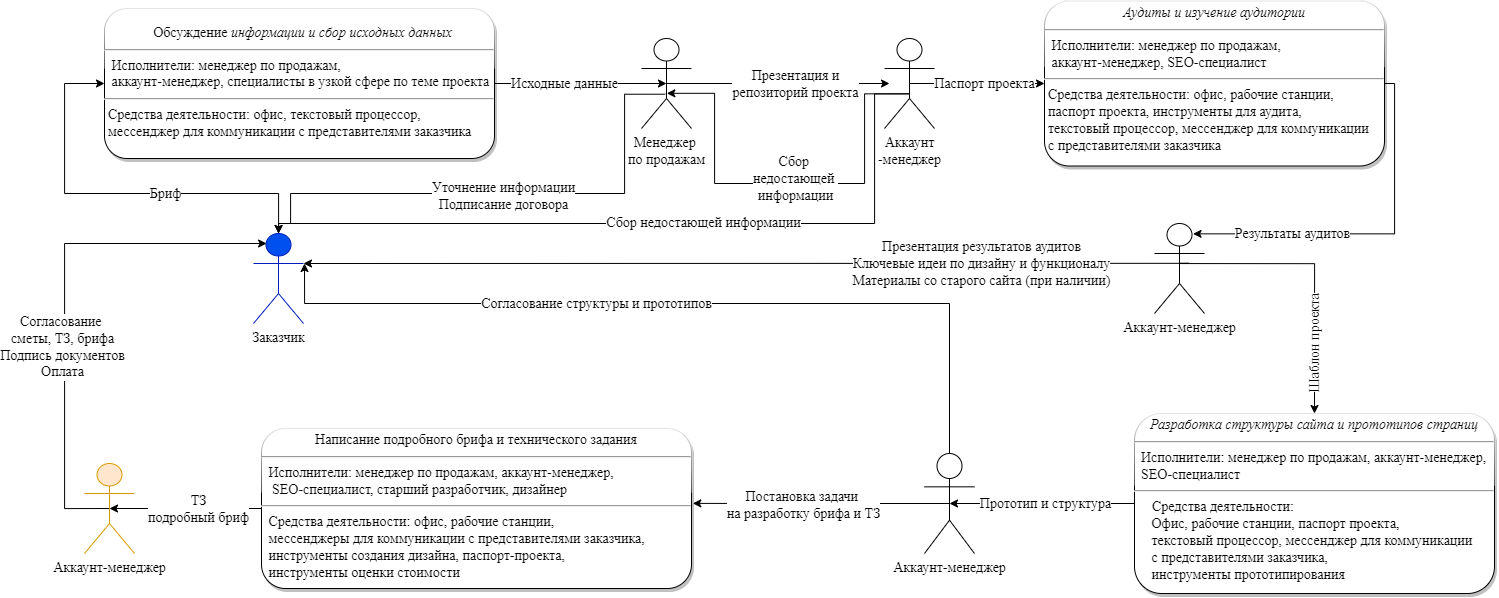

The diagram above was exported from draw.io. Its source (the exported page's mxGraphModel, read from the mxfile embedded in the PNG):
<mxGraphModel dx="1225" dy="1558" grid="1" gridSize="10" guides="1" tooltips="1" connect="1" arrows="1" fold="1" page="1" pageScale="1" pageWidth="827" pageHeight="1169" math="0" shadow="0">
  <root>
    <mxCell id="0" />
    <mxCell id="1" parent="0" />
    <mxCell id="F49-W-G-PR1nYqyDW-F6-1" style="edgeStyle=orthogonalEdgeStyle;rounded=0;orthogonalLoop=1;jettySize=auto;html=1;entryX=0.771;entryY=0.115;entryDx=0;entryDy=0;entryPerimeter=0;fontFamily=Times New Roman;fontSize=14;" edge="1" parent="1" source="F49-W-G-PR1nYqyDW-F6-3" target="F49-W-G-PR1nYqyDW-F6-29">
      <mxGeometry relative="1" as="geometry">
        <Array as="points">
          <mxPoint x="1530" y="150" />
          <mxPoint x="1530" y="300" />
        </Array>
      </mxGeometry>
    </mxCell>
    <mxCell id="F49-W-G-PR1nYqyDW-F6-2" value="Результаты аудитов" style="edgeLabel;html=1;align=center;verticalAlign=middle;resizable=0;points=[];fontFamily=Times New Roman;fontSize=14;" vertex="1" connectable="0" parent="F49-W-G-PR1nYqyDW-F6-1">
      <mxGeometry x="0.5933" y="-3" relative="1" as="geometry">
        <mxPoint x="26" y="3" as="offset" />
      </mxGeometry>
    </mxCell>
    <mxCell id="F49-W-G-PR1nYqyDW-F6-3" value="&lt;p style=&quot;margin: 4px 0px 0px; text-align: center; font-size: 14px;&quot;&gt;&lt;i style=&quot;font-size: 14px;&quot;&gt;Аудиты и изучение аудитории&lt;/i&gt;&lt;/p&gt;&lt;hr style=&quot;font-size: 14px;&quot;&gt;&lt;p style=&quot;margin: 0px 0px 0px 4px; font-size: 14px;&quot;&gt;&amp;nbsp;Исполнители: менеджер по продажам, &lt;br style=&quot;font-size: 14px;&quot;&gt;&amp;nbsp;аккаунт-менеджер, SEO-специалист&lt;br style=&quot;font-size: 14px;&quot;&gt;&lt;/p&gt;&lt;hr style=&quot;font-size: 14px;&quot;&gt;&lt;p style=&quot;margin: 0px 0px 0px 4px; font-size: 14px;&quot;&gt;Средства деятельности: офис, рабочие станции, &lt;br style=&quot;font-size: 14px;&quot;&gt;паспорт проекта, инструменты для аудита,&amp;nbsp;&lt;br style=&quot;font-size: 14px;&quot;&gt;текстовый процессор, мессенджер для коммуникации &lt;br style=&quot;font-size: 14px;&quot;&gt;с представителями заказчика&lt;/p&gt;" style="verticalAlign=top;align=left;overflow=fill;fontSize=14;fontFamily=Times New Roman;html=1;glass=1;shadow=1;rounded=1;" vertex="1" parent="1">
      <mxGeometry x="1180" y="67.5" width="340" height="165" as="geometry" />
    </mxCell>
    <mxCell id="vKwuGncyjREPLkr5t4dB-4" style="edgeStyle=orthogonalEdgeStyle;rounded=0;orthogonalLoop=1;jettySize=auto;html=1;entryX=0.5;entryY=0.5;entryDx=0;entryDy=0;entryPerimeter=0;fontFamily=Times New Roman;fontSize=14;" edge="1" parent="1" source="F49-W-G-PR1nYqyDW-F6-4" target="vKwuGncyjREPLkr5t4dB-1">
      <mxGeometry relative="1" as="geometry" />
    </mxCell>
    <mxCell id="vKwuGncyjREPLkr5t4dB-6" value="ТЗ&lt;br&gt;подробный бриф" style="edgeLabel;html=1;align=center;verticalAlign=middle;resizable=0;points=[];fontSize=14;fontFamily=Times New Roman;" vertex="1" connectable="0" parent="vKwuGncyjREPLkr5t4dB-4">
      <mxGeometry x="-0.1617" relative="1" as="geometry">
        <mxPoint as="offset" />
      </mxGeometry>
    </mxCell>
    <mxCell id="F49-W-G-PR1nYqyDW-F6-4" value="&lt;p style=&quot;margin: 4px 0px 0px; text-align: center; font-size: 14px;&quot;&gt;&lt;span style=&quot;font-size: 14px;&quot;&gt;Написание подробного брифа и технического задания&lt;/span&gt;&lt;br style=&quot;font-size: 14px;&quot;&gt;&lt;/p&gt;&lt;hr style=&quot;font-size: 14px;&quot;&gt;&lt;p style=&quot;margin: 0px 0px 0px 4px; font-size: 14px;&quot;&gt;&amp;nbsp;Исполнители: менеджер по продажам, аккаунт-менеджер, &lt;br&gt;&amp;nbsp; SEO-специалист, старший разработчик, дизайнер&lt;br style=&quot;font-size: 14px;&quot;&gt;&lt;/p&gt;&lt;hr style=&quot;font-size: 14px;&quot;&gt;&lt;p style=&quot;margin: 0px 0px 0px 4px; font-size: 14px;&quot;&gt;&amp;nbsp;Средства деятельности: офис, рабочие станции, &lt;br style=&quot;font-size: 14px;&quot;&gt;&amp;nbsp;мессенджеры для коммуникации с представителями заказчика, &lt;br&gt;&amp;nbsp;инструменты создания дизайна, паспорт-проекта, &lt;br&gt;&amp;nbsp;инструменты оценки стоимости&lt;br style=&quot;font-size: 14px;&quot;&gt;&amp;nbsp;&lt;/p&gt;" style="verticalAlign=top;align=left;overflow=fill;fontSize=14;fontFamily=Times New Roman;html=1;glass=1;shadow=1;rounded=1;" vertex="1" parent="1">
      <mxGeometry x="397" y="495" width="430" height="160" as="geometry" />
    </mxCell>
    <mxCell id="F49-W-G-PR1nYqyDW-F6-5" style="edgeStyle=orthogonalEdgeStyle;rounded=0;orthogonalLoop=1;jettySize=auto;html=1;entryX=0;entryY=0.5;entryDx=0;entryDy=0;fontFamily=Times New Roman;fontSize=14;" edge="1" parent="1" source="F49-W-G-PR1nYqyDW-F6-7" target="F49-W-G-PR1nYqyDW-F6-12">
      <mxGeometry relative="1" as="geometry">
        <Array as="points">
          <mxPoint x="414" y="260" />
          <mxPoint x="200" y="260" />
          <mxPoint x="200" y="150" />
        </Array>
      </mxGeometry>
    </mxCell>
    <mxCell id="F49-W-G-PR1nYqyDW-F6-6" value="Бриф" style="edgeLabel;html=1;align=center;verticalAlign=middle;resizable=0;points=[];fontFamily=Times New Roman;fontSize=14;" vertex="1" connectable="0" parent="F49-W-G-PR1nYqyDW-F6-5">
      <mxGeometry x="-0.1306" y="3" relative="1" as="geometry">
        <mxPoint x="22" y="-3" as="offset" />
      </mxGeometry>
    </mxCell>
    <mxCell id="F49-W-G-PR1nYqyDW-F6-7" value="&lt;font color=&quot;#000000&quot;&gt;Заказчик&lt;/font&gt;" style="shape=umlActor;verticalLabelPosition=bottom;verticalAlign=top;html=1;fontFamily=Times New Roman;fontSize=14;fillColor=#0050ef;fontColor=#ffffff;strokeColor=#001DBC;" vertex="1" parent="1">
      <mxGeometry x="389" y="300" width="50" height="90" as="geometry" />
    </mxCell>
    <mxCell id="BfBsQDsL0KxYVZUrQ6Tm-2" style="edgeStyle=orthogonalEdgeStyle;rounded=0;orthogonalLoop=1;jettySize=auto;html=1;entryX=1.003;entryY=0.468;entryDx=0;entryDy=0;entryPerimeter=0;fontFamily=Times New Roman;fontSize=14;exitX=0.5;exitY=0.5;exitDx=0;exitDy=0;exitPerimeter=0;" edge="1" parent="1" source="F49-W-G-PR1nYqyDW-F6-8" target="F49-W-G-PR1nYqyDW-F6-4">
      <mxGeometry relative="1" as="geometry">
        <Array as="points">
          <mxPoint x="921" y="570" />
        </Array>
      </mxGeometry>
    </mxCell>
    <mxCell id="S_IWnG5ooVrKIDoPLpB4-1" value="Постановка задачи &lt;br&gt;на разработку брифа и ТЗ" style="edgeLabel;html=1;align=center;verticalAlign=middle;resizable=0;points=[];fontSize=14;fontFamily=Times New Roman;" vertex="1" connectable="0" parent="BfBsQDsL0KxYVZUrQ6Tm-2">
      <mxGeometry x="0.1436" y="1" relative="1" as="geometry">
        <mxPoint as="offset" />
      </mxGeometry>
    </mxCell>
    <mxCell id="BfBsQDsL0KxYVZUrQ6Tm-3" style="edgeStyle=orthogonalEdgeStyle;rounded=0;orthogonalLoop=1;jettySize=auto;html=1;fontFamily=Times New Roman;fontSize=14;" edge="1" parent="1" source="F49-W-G-PR1nYqyDW-F6-8">
      <mxGeometry relative="1" as="geometry">
        <mxPoint x="440" y="330" as="targetPoint" />
        <Array as="points">
          <mxPoint x="1085" y="370" />
          <mxPoint x="440" y="370" />
        </Array>
      </mxGeometry>
    </mxCell>
    <mxCell id="BfBsQDsL0KxYVZUrQ6Tm-4" value="Согласование структуры и прототипов" style="edgeLabel;html=1;align=center;verticalAlign=middle;resizable=0;points=[];fontSize=14;fontFamily=Times New Roman;" vertex="1" connectable="0" parent="BfBsQDsL0KxYVZUrQ6Tm-3">
      <mxGeometry x="0.2057" relative="1" as="geometry">
        <mxPoint as="offset" />
      </mxGeometry>
    </mxCell>
    <mxCell id="F49-W-G-PR1nYqyDW-F6-8" value="Аккаунт-менеджер" style="shape=umlActor;verticalLabelPosition=bottom;verticalAlign=top;html=1;fontFamily=Times New Roman;fontSize=14;" vertex="1" parent="1">
      <mxGeometry x="1060" y="520" width="50" height="100" as="geometry" />
    </mxCell>
    <mxCell id="BfBsQDsL0KxYVZUrQ6Tm-1" style="edgeStyle=orthogonalEdgeStyle;rounded=0;orthogonalLoop=1;jettySize=auto;html=1;entryX=0.5;entryY=0.5;entryDx=0;entryDy=0;entryPerimeter=0;fontFamily=Times New Roman;fontSize=14;" edge="1" parent="1" source="F49-W-G-PR1nYqyDW-F6-9" target="F49-W-G-PR1nYqyDW-F6-8">
      <mxGeometry relative="1" as="geometry" />
    </mxCell>
    <mxCell id="S_IWnG5ooVrKIDoPLpB4-5" value="Прототип и структура" style="edgeLabel;html=1;align=center;verticalAlign=middle;resizable=0;points=[];fontSize=14;fontFamily=Times New Roman;" vertex="1" connectable="0" parent="BfBsQDsL0KxYVZUrQ6Tm-1">
      <mxGeometry x="-0.1961" y="1" relative="1" as="geometry">
        <mxPoint x="-15" y="-1" as="offset" />
      </mxGeometry>
    </mxCell>
    <mxCell id="F49-W-G-PR1nYqyDW-F6-9" value="&lt;p style=&quot;margin: 4px 0px 0px; text-align: center; font-size: 14px;&quot;&gt;&lt;i style=&quot;font-size: 14px;&quot;&gt;&lt;font style=&quot;font-size: 14px;&quot;&gt;Разработка структуры сайта и прототипов страниц&lt;/font&gt;&lt;/i&gt;&lt;/p&gt;&lt;hr style=&quot;font-size: 14px;&quot;&gt;&lt;p style=&quot;margin: 0px 0px 0px 4px; font-size: 14px;&quot;&gt;&lt;/p&gt;&lt;font style=&quot;font-size: 14px;&quot;&gt;&amp;nbsp; Исполнители: менеджер по продажам, аккаунт-менеджер,&amp;nbsp;&lt;br style=&quot;font-size: 14px;&quot;&gt;&amp;nbsp; SEO-специалист&lt;br style=&quot;font-size: 14px;&quot;&gt;&lt;/font&gt;&lt;hr style=&quot;font-size: 14px;&quot;&gt;&lt;p style=&quot;margin: 0px 0px 0px 4px; font-size: 14px;&quot;&gt;&lt;font style=&quot;font-size: 14px;&quot;&gt;&amp;nbsp; &amp;nbsp; Средства деятельности:&amp;nbsp;&lt;/font&gt;&lt;/p&gt;&lt;font style=&quot;font-size: 14px;&quot;&gt;&amp;nbsp; &amp;nbsp; &amp;nbsp;Офис, рабочие станции,&amp;nbsp;&lt;/font&gt;&lt;font style=&quot;font-size: 14px;&quot;&gt;паспорт проекта, &lt;br&gt;&amp;nbsp; &amp;nbsp; &amp;nbsp;текстовый процессор, мессенджер для коммуникации&lt;br&gt;&amp;nbsp; &amp;nbsp; &amp;nbsp;с представителями заказчика, &lt;br&gt;&amp;nbsp; &amp;nbsp; &amp;nbsp;инструменты прототипирования&lt;br style=&quot;font-size: 14px;&quot;&gt;&lt;/font&gt;" style="verticalAlign=top;align=left;overflow=fill;fontSize=14;fontFamily=Times New Roman;html=1;glass=1;shadow=1;rounded=1;" vertex="1" parent="1">
      <mxGeometry x="1270" y="480" width="360" height="180" as="geometry" />
    </mxCell>
    <mxCell id="F49-W-G-PR1nYqyDW-F6-10" style="edgeStyle=orthogonalEdgeStyle;rounded=0;orthogonalLoop=1;jettySize=auto;html=1;entryX=0.5;entryY=0.5;entryDx=0;entryDy=0;entryPerimeter=0;fontFamily=Times New Roman;fontSize=14;" edge="1" parent="1" source="F49-W-G-PR1nYqyDW-F6-12" target="F49-W-G-PR1nYqyDW-F6-17">
      <mxGeometry relative="1" as="geometry" />
    </mxCell>
    <mxCell id="F49-W-G-PR1nYqyDW-F6-11" value="Исходные данные" style="edgeLabel;html=1;align=center;verticalAlign=middle;resizable=0;points=[];fontFamily=Times New Roman;fontSize=14;" vertex="1" connectable="0" parent="F49-W-G-PR1nYqyDW-F6-10">
      <mxGeometry x="-0.1925" relative="1" as="geometry">
        <mxPoint as="offset" />
      </mxGeometry>
    </mxCell>
    <mxCell id="F49-W-G-PR1nYqyDW-F6-12" value="&lt;span style=&quot;font-size: 14px;&quot;&gt;&amp;nbsp; &amp;nbsp; &amp;nbsp; &amp;nbsp; &lt;br style=&quot;font-size: 14px;&quot;&gt;&lt;div style=&quot;text-align: center; font-size: 14px;&quot;&gt;&lt;span style=&quot;background-color: initial; font-size: 14px;&quot;&gt;&amp;nbsp; Обсуждение &lt;/span&gt;&lt;i style=&quot;background-color: initial; font-size: 14px;&quot;&gt;информации и сбор исходных данных&lt;/i&gt;&lt;/div&gt;&lt;/span&gt;&lt;hr style=&quot;font-size: 14px;&quot;&gt;&lt;p style=&quot;margin: 0px 0px 0px 4px; font-size: 14px;&quot;&gt;&amp;nbsp;Исполнители: менеджер по продажам, &lt;br style=&quot;font-size: 14px;&quot;&gt;&amp;nbsp;аккаунт-менеджер, специалисты в узкой сфере по теме проекта&amp;nbsp;&lt;/p&gt;&lt;hr style=&quot;font-size: 14px;&quot;&gt;&lt;p style=&quot;margin: 0px 0px 0px 4px; font-size: 14px;&quot;&gt;Средства деятельности: офис,&amp;nbsp;текстовый процессор, &lt;br style=&quot;font-size: 14px;&quot;&gt;мессенджер для коммуникации с представителями заказчика&lt;/p&gt;" style="verticalAlign=top;align=left;overflow=fill;fontSize=14;fontFamily=Times New Roman;html=1;glass=1;shadow=1;rounded=1;" vertex="1" parent="1">
      <mxGeometry x="240" y="75" width="390" height="150" as="geometry" />
    </mxCell>
    <mxCell id="F49-W-G-PR1nYqyDW-F6-13" style="edgeStyle=orthogonalEdgeStyle;rounded=0;orthogonalLoop=1;jettySize=auto;html=1;entryX=0.5;entryY=0;entryDx=0;entryDy=0;entryPerimeter=0;exitX=0.474;exitY=0.619;exitDx=0;exitDy=0;exitPerimeter=0;fontFamily=Times New Roman;fontSize=14;" edge="1" parent="1" source="F49-W-G-PR1nYqyDW-F6-17" target="F49-W-G-PR1nYqyDW-F6-7">
      <mxGeometry relative="1" as="geometry">
        <Array as="points">
          <mxPoint x="760" y="161" />
          <mxPoint x="760" y="260" />
          <mxPoint x="426" y="260" />
          <mxPoint x="426" y="290" />
          <mxPoint x="414" y="290" />
        </Array>
      </mxGeometry>
    </mxCell>
    <mxCell id="F49-W-G-PR1nYqyDW-F6-14" value="Уточнение информации&lt;br style=&quot;font-size: 14px;&quot;&gt;Подписание договора" style="edgeLabel;html=1;align=center;verticalAlign=middle;resizable=0;points=[];fontFamily=Times New Roman;fontSize=14;" vertex="1" connectable="0" parent="F49-W-G-PR1nYqyDW-F6-13">
      <mxGeometry x="-0.0076" y="2" relative="1" as="geometry">
        <mxPoint as="offset" />
      </mxGeometry>
    </mxCell>
    <mxCell id="F49-W-G-PR1nYqyDW-F6-15" style="edgeStyle=orthogonalEdgeStyle;rounded=0;orthogonalLoop=1;jettySize=auto;html=1;entryX=0.5;entryY=0.5;entryDx=0;entryDy=0;entryPerimeter=0;exitX=0.5;exitY=0.5;exitDx=0;exitDy=0;exitPerimeter=0;fontFamily=Times New Roman;fontSize=14;" edge="1" parent="1" source="F49-W-G-PR1nYqyDW-F6-17">
      <mxGeometry relative="1" as="geometry">
        <mxPoint x="1025" y="150" as="targetPoint" />
      </mxGeometry>
    </mxCell>
    <mxCell id="F49-W-G-PR1nYqyDW-F6-16" value="Презентация и&lt;br style=&quot;font-size: 14px;&quot;&gt;репозиторий проекта" style="edgeLabel;html=1;align=center;verticalAlign=middle;resizable=0;points=[];fontFamily=Times New Roman;fontSize=14;" vertex="1" connectable="0" parent="F49-W-G-PR1nYqyDW-F6-15">
      <mxGeometry x="-0.2675" y="-2" relative="1" as="geometry">
        <mxPoint x="46" y="-2" as="offset" />
      </mxGeometry>
    </mxCell>
    <mxCell id="F49-W-G-PR1nYqyDW-F6-17" value="Менеджер&amp;nbsp;&lt;br style=&quot;font-size: 14px;&quot;&gt;по продажам" style="shape=umlActor;verticalLabelPosition=bottom;verticalAlign=top;html=1;fontFamily=Times New Roman;fontSize=14;" vertex="1" parent="1">
      <mxGeometry x="777" y="105" width="50" height="90" as="geometry" />
    </mxCell>
    <mxCell id="F49-W-G-PR1nYqyDW-F6-18" style="edgeStyle=orthogonalEdgeStyle;rounded=0;orthogonalLoop=1;jettySize=auto;html=1;entryX=0;entryY=0.5;entryDx=0;entryDy=0;exitX=0.5;exitY=0.5;exitDx=0;exitDy=0;exitPerimeter=0;fontFamily=Times New Roman;fontSize=14;" edge="1" parent="1" source="F49-W-G-PR1nYqyDW-F6-24" target="F49-W-G-PR1nYqyDW-F6-3">
      <mxGeometry relative="1" as="geometry" />
    </mxCell>
    <mxCell id="F49-W-G-PR1nYqyDW-F6-19" value="Паспорт проекта" style="edgeLabel;html=1;align=center;verticalAlign=middle;resizable=0;points=[];fontFamily=Times New Roman;fontSize=14;" vertex="1" connectable="0" parent="F49-W-G-PR1nYqyDW-F6-18">
      <mxGeometry x="-0.3228" y="-1" relative="1" as="geometry">
        <mxPoint x="29" y="-1" as="offset" />
      </mxGeometry>
    </mxCell>
    <mxCell id="F49-W-G-PR1nYqyDW-F6-20" style="edgeStyle=orthogonalEdgeStyle;rounded=0;orthogonalLoop=1;jettySize=auto;html=1;entryX=0.5;entryY=0;entryDx=0;entryDy=0;entryPerimeter=0;exitX=0.496;exitY=0.616;exitDx=0;exitDy=0;exitPerimeter=0;fontFamily=Times New Roman;fontSize=14;" edge="1" parent="1" source="F49-W-G-PR1nYqyDW-F6-24" target="F49-W-G-PR1nYqyDW-F6-7">
      <mxGeometry relative="1" as="geometry">
        <mxPoint x="410" y="300" as="targetPoint" />
        <Array as="points">
          <mxPoint x="1010" y="160" />
          <mxPoint x="1010" y="290" />
          <mxPoint x="414" y="290" />
        </Array>
      </mxGeometry>
    </mxCell>
    <mxCell id="F49-W-G-PR1nYqyDW-F6-21" value="Сбор недостающей информации" style="edgeLabel;html=1;align=center;verticalAlign=middle;resizable=0;points=[];fontFamily=Times New Roman;fontSize=14;" vertex="1" connectable="0" parent="F49-W-G-PR1nYqyDW-F6-20">
      <mxGeometry x="-0.024" y="-1" relative="1" as="geometry">
        <mxPoint x="40" as="offset" />
      </mxGeometry>
    </mxCell>
    <mxCell id="F49-W-G-PR1nYqyDW-F6-22" style="edgeStyle=orthogonalEdgeStyle;rounded=0;orthogonalLoop=1;jettySize=auto;html=1;entryX=0.507;entryY=0.609;entryDx=0;entryDy=0;entryPerimeter=0;exitX=0.497;exitY=0.614;exitDx=0;exitDy=0;exitPerimeter=0;fontFamily=Times New Roman;fontSize=14;" edge="1" parent="1" source="F49-W-G-PR1nYqyDW-F6-24" target="F49-W-G-PR1nYqyDW-F6-17">
      <mxGeometry relative="1" as="geometry">
        <Array as="points">
          <mxPoint x="1000" y="160" />
          <mxPoint x="1000" y="250" />
          <mxPoint x="850" y="250" />
          <mxPoint x="850" y="160" />
        </Array>
      </mxGeometry>
    </mxCell>
    <mxCell id="F49-W-G-PR1nYqyDW-F6-23" value="Сбор &lt;br style=&quot;font-size: 14px;&quot;&gt;недостающей &lt;br style=&quot;font-size: 14px;&quot;&gt;информации" style="edgeLabel;html=1;align=center;verticalAlign=middle;resizable=0;points=[];fontFamily=Times New Roman;fontSize=14;" vertex="1" connectable="0" parent="F49-W-G-PR1nYqyDW-F6-22">
      <mxGeometry x="0.0881" y="1" relative="1" as="geometry">
        <mxPoint x="25" y="-6" as="offset" />
      </mxGeometry>
    </mxCell>
    <mxCell id="F49-W-G-PR1nYqyDW-F6-24" value="&lt;span style=&quot;font-size: 14px;&quot;&gt;Аккаунт&lt;br style=&quot;font-size: 14px;&quot;&gt;-менеджер&lt;/span&gt;" style="shape=umlActor;verticalLabelPosition=bottom;verticalAlign=top;html=1;fontFamily=Times New Roman;fontSize=14;" vertex="1" parent="1">
      <mxGeometry x="1020" y="105" width="50" height="90" as="geometry" />
    </mxCell>
    <mxCell id="F49-W-G-PR1nYqyDW-F6-25" style="edgeStyle=orthogonalEdgeStyle;rounded=0;orthogonalLoop=1;jettySize=auto;html=1;entryX=1;entryY=0.3333333333333333;entryDx=0;entryDy=0;entryPerimeter=0;exitX=0.502;exitY=0.443;exitDx=0;exitDy=0;exitPerimeter=0;fontFamily=Times New Roman;fontSize=14;" edge="1" parent="1" source="F49-W-G-PR1nYqyDW-F6-29" target="F49-W-G-PR1nYqyDW-F6-7">
      <mxGeometry relative="1" as="geometry">
        <Array as="points">
          <mxPoint x="1324" y="330" />
        </Array>
      </mxGeometry>
    </mxCell>
    <mxCell id="F49-W-G-PR1nYqyDW-F6-26" value="Презентация результатов аудитов&lt;br style=&quot;font-size: 14px;&quot;&gt;Ключевые идеи по дизайну и функционалу&lt;br style=&quot;font-size: 14px;&quot;&gt;Материалы со старого сайта (при наличии)" style="edgeLabel;html=1;align=center;verticalAlign=middle;resizable=0;points=[];fontFamily=Times New Roman;fontSize=14;" vertex="1" connectable="0" parent="F49-W-G-PR1nYqyDW-F6-25">
      <mxGeometry x="-0.272" relative="1" as="geometry">
        <mxPoint x="108" as="offset" />
      </mxGeometry>
    </mxCell>
    <mxCell id="F49-W-G-PR1nYqyDW-F6-27" style="edgeStyle=orthogonalEdgeStyle;rounded=0;orthogonalLoop=1;jettySize=auto;html=1;exitX=0.5;exitY=0.445;exitDx=0;exitDy=0;exitPerimeter=0;fontFamily=Times New Roman;fontSize=14;entryX=0.5;entryY=0;entryDx=0;entryDy=0;" edge="1" parent="1" source="F49-W-G-PR1nYqyDW-F6-29" target="F49-W-G-PR1nYqyDW-F6-9">
      <mxGeometry relative="1" as="geometry">
        <mxPoint x="1390" y="470.00000000000045" as="targetPoint" />
        <Array as="points">
          <mxPoint x="1450" y="330" />
        </Array>
      </mxGeometry>
    </mxCell>
    <mxCell id="F49-W-G-PR1nYqyDW-F6-28" value="Шаблон проекта" style="edgeLabel;html=1;align=center;verticalAlign=middle;resizable=0;points=[];horizontal=0;fontFamily=Times New Roman;fontSize=14;" vertex="1" connectable="0" parent="F49-W-G-PR1nYqyDW-F6-27">
      <mxGeometry x="0.1434" y="1" relative="1" as="geometry">
        <mxPoint x="-1" y="52" as="offset" />
      </mxGeometry>
    </mxCell>
    <mxCell id="F49-W-G-PR1nYqyDW-F6-29" value="&lt;span style=&quot;font-size: 14px;&quot;&gt;Аккаунт-менеджер&lt;/span&gt;" style="shape=umlActor;verticalLabelPosition=bottom;verticalAlign=top;html=1;fontFamily=Times New Roman;fontSize=14;" vertex="1" parent="1">
      <mxGeometry x="1290" y="290" width="50" height="90" as="geometry" />
    </mxCell>
    <mxCell id="vKwuGncyjREPLkr5t4dB-5" style="edgeStyle=orthogonalEdgeStyle;rounded=0;orthogonalLoop=1;jettySize=auto;html=1;fontFamily=Times New Roman;fontSize=14;exitX=0.5;exitY=0.5;exitDx=0;exitDy=0;exitPerimeter=0;" edge="1" parent="1" source="vKwuGncyjREPLkr5t4dB-1">
      <mxGeometry relative="1" as="geometry">
        <mxPoint x="402" y="310" as="targetPoint" />
        <Array as="points">
          <mxPoint x="200" y="575" />
          <mxPoint x="200" y="310" />
          <mxPoint x="402" y="310" />
        </Array>
      </mxGeometry>
    </mxCell>
    <mxCell id="vKwuGncyjREPLkr5t4dB-7" value="Согласование &lt;br&gt;сметы, ТЗ, брифа&lt;br&gt;Подпись документов&lt;br&gt;Оплата" style="edgeLabel;html=1;align=center;verticalAlign=middle;resizable=0;points=[];fontSize=14;fontFamily=Times New Roman;" vertex="1" connectable="0" parent="vKwuGncyjREPLkr5t4dB-5">
      <mxGeometry x="-0.1896" y="3" relative="1" as="geometry">
        <mxPoint as="offset" />
      </mxGeometry>
    </mxCell>
    <mxCell id="vKwuGncyjREPLkr5t4dB-1" value="Аккаунт-менеджер" style="shape=umlActor;verticalLabelPosition=bottom;verticalAlign=top;html=1;fontFamily=Times New Roman;fontSize=14;fillColor=#ffe6cc;strokeColor=#d79b00;" vertex="1" parent="1">
      <mxGeometry x="220" y="530" width="50" height="90" as="geometry" />
    </mxCell>
  </root>
</mxGraphModel>